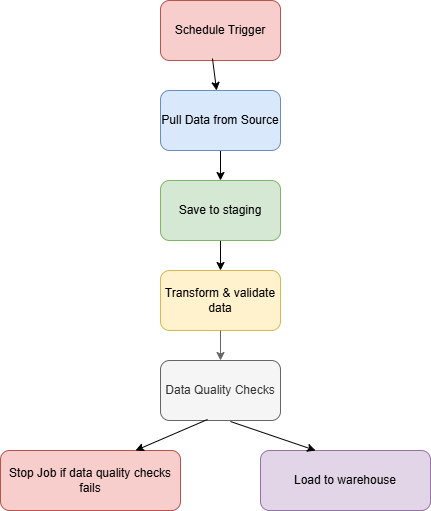

The diagram above was exported from draw.io. Its source (the exported page's mxGraphModel, read from the mxfile embedded in the PNG):
<mxGraphModel dx="860" dy="439" grid="1" gridSize="10" guides="1" tooltips="1" connect="1" arrows="1" fold="1" page="1" pageScale="1" pageWidth="827" pageHeight="1169" math="0" shadow="0">
  <root>
    <mxCell id="0" />
    <mxCell id="1" parent="0" />
    <mxCell id="_iAe-LC5M3JOjXYzkCf6-1" parent="1" style="rounded=1;whiteSpace=wrap;html=1;fillColor=#f8cecc;strokeColor=#b85450;" value="Schedule Trigger" vertex="1">
      <mxGeometry height="60" width="120" x="300" y="10" as="geometry" />
    </mxCell>
    <mxCell id="_iAe-LC5M3JOjXYzkCf6-5" edge="1" parent="1" source="_iAe-LC5M3JOjXYzkCf6-2" style="edgeStyle=orthogonalEdgeStyle;rounded=0;orthogonalLoop=1;jettySize=auto;html=1;" target="_iAe-LC5M3JOjXYzkCf6-4" value="">
      <mxGeometry relative="1" as="geometry" />
    </mxCell>
    <mxCell id="_iAe-LC5M3JOjXYzkCf6-2" parent="1" style="rounded=1;whiteSpace=wrap;html=1;fillColor=#dae8fc;strokeColor=#6c8ebf;" value="Pull Data from Source" vertex="1">
      <mxGeometry height="60" width="120" x="300" y="100" as="geometry" />
    </mxCell>
    <mxCell id="_iAe-LC5M3JOjXYzkCf6-3" edge="1" parent="1" source="_iAe-LC5M3JOjXYzkCf6-1" style="endArrow=classic;html=1;rounded=0;exitX=0.433;exitY=0.967;exitDx=0;exitDy=0;exitPerimeter=0;" target="_iAe-LC5M3JOjXYzkCf6-2" value="">
      <mxGeometry height="50" relative="1" width="50" as="geometry">
        <mxPoint x="390" y="260" as="sourcePoint" />
        <mxPoint x="440" y="210" as="targetPoint" />
      </mxGeometry>
    </mxCell>
    <mxCell id="_iAe-LC5M3JOjXYzkCf6-7" edge="1" parent="1" source="_iAe-LC5M3JOjXYzkCf6-4" style="edgeStyle=orthogonalEdgeStyle;rounded=0;orthogonalLoop=1;jettySize=auto;html=1;" target="_iAe-LC5M3JOjXYzkCf6-6" value="">
      <mxGeometry relative="1" as="geometry" />
    </mxCell>
    <mxCell id="_iAe-LC5M3JOjXYzkCf6-4" parent="1" style="rounded=1;whiteSpace=wrap;html=1;fillColor=#d5e8d4;strokeColor=#82b366;" value="Save to staging" vertex="1">
      <mxGeometry height="60" width="120" x="300" y="190" as="geometry" />
    </mxCell>
    <mxCell id="_iAe-LC5M3JOjXYzkCf6-6" parent="1" style="whiteSpace=wrap;html=1;fillColor=#fff2cc;strokeColor=#d6b656;rounded=1;" value="Transform &amp;amp; validate data" vertex="1">
      <mxGeometry height="60" width="120" x="300" y="280" as="geometry" />
    </mxCell>
    <mxCell id="_iAe-LC5M3JOjXYzkCf6-8" parent="1" style="whiteSpace=wrap;html=1;fillColor=#f5f5f5;strokeColor=#666666;rounded=1;fontColor=#333333;" value="Data Quality Checks" vertex="1">
      <mxGeometry height="60" width="120" x="300" y="370" as="geometry" />
    </mxCell>
    <mxCell id="_iAe-LC5M3JOjXYzkCf6-9" edge="1" parent="1" source="_iAe-LC5M3JOjXYzkCf6-6" style="endArrow=classic;html=1;rounded=0;exitX=0.5;exitY=1;exitDx=0;exitDy=0;entryX=0.5;entryY=0;entryDx=0;entryDy=0;fillColor=#f5f5f5;strokeColor=#666666;" target="_iAe-LC5M3JOjXYzkCf6-8" value="">
      <mxGeometry height="50" relative="1" width="50" as="geometry">
        <mxPoint x="390" y="270" as="sourcePoint" />
        <mxPoint x="440" y="220" as="targetPoint" />
      </mxGeometry>
    </mxCell>
    <mxCell id="_iAe-LC5M3JOjXYzkCf6-10" parent="1" style="whiteSpace=wrap;html=1;fillColor=#e1d5e7;strokeColor=#9673a6;rounded=1;" value="Load to warehouse" vertex="1">
      <mxGeometry height="60" width="170" x="400" y="460" as="geometry" />
    </mxCell>
    <mxCell id="_iAe-LC5M3JOjXYzkCf6-11" parent="1" style="whiteSpace=wrap;html=1;fillColor=#f8cecc;strokeColor=#b85450;rounded=1;" value="Stop Job if data quality checks fails" vertex="1">
      <mxGeometry height="60" width="180" x="140" y="460" as="geometry" />
    </mxCell>
    <mxCell id="_iAe-LC5M3JOjXYzkCf6-12" edge="1" parent="1" source="_iAe-LC5M3JOjXYzkCf6-8" style="endArrow=classic;html=1;rounded=0;exitX=0.392;exitY=0.983;exitDx=0;exitDy=0;exitPerimeter=0;entryX=0.75;entryY=0;entryDx=0;entryDy=0;" target="_iAe-LC5M3JOjXYzkCf6-11" value="">
      <mxGeometry height="50" relative="1" width="50" as="geometry">
        <mxPoint x="390" y="480" as="sourcePoint" />
        <mxPoint x="440" y="430" as="targetPoint" />
      </mxGeometry>
    </mxCell>
    <mxCell id="_iAe-LC5M3JOjXYzkCf6-13" edge="1" parent="1" source="_iAe-LC5M3JOjXYzkCf6-8" style="endArrow=classic;html=1;rounded=0;exitX=0.583;exitY=1.017;exitDx=0;exitDy=0;exitPerimeter=0;entryX=0.324;entryY=0;entryDx=0;entryDy=0;entryPerimeter=0;" target="_iAe-LC5M3JOjXYzkCf6-10" value="">
      <mxGeometry height="50" relative="1" width="50" as="geometry">
        <mxPoint x="390" y="480" as="sourcePoint" />
        <mxPoint x="440" y="430" as="targetPoint" />
      </mxGeometry>
    </mxCell>
  </root>
</mxGraphModel>